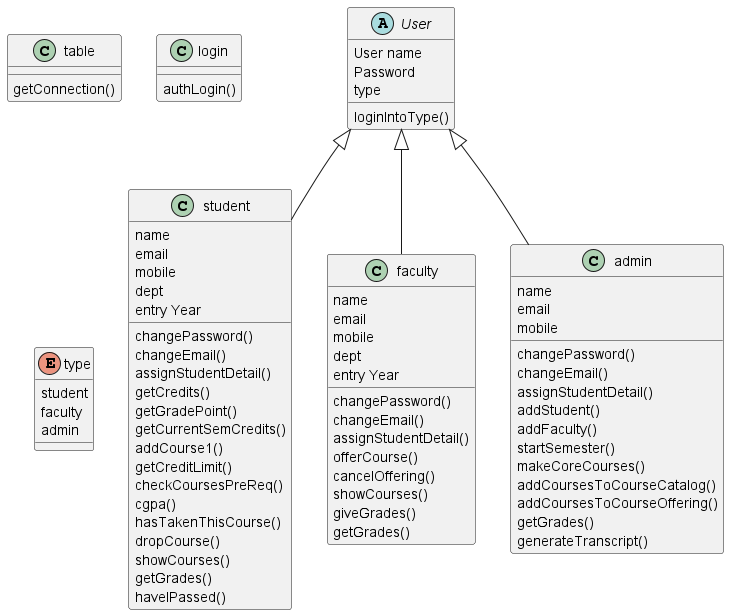

The diagram above was rendered by PlantUML. Its source (embedded in the PNG):
@startuml
'https://plantuml.com/class-diagram
'
'abstract class student
'abstract User
'interface List{
'}
'interface Login
'
'List <|-- student
'Login <|-- User
'
'Login <|- List
'User <|- student
'student <|-- ArrayList
'
class table{
    getConnection()
}

class login{
    authLogin()
}


abstract class User {
User name
Password
type

loginIntoType()
}

class student {
     name
     email
     mobile
     dept
     entry Year
     changePassword()
     changeEmail()
     assignStudentDetail()
     getCredits()
     getGradePoint()
     getCurrentSemCredits()
     addCourse1()
     getCreditLimit()
     checkCoursesPreReq()
     cgpa()
     hasTakenThisCourse()
     dropCourse()
     showCourses()
     getGrades()
     haveIPassed()
}
class faculty {
       name
       email
       mobile
       dept
       entry Year
       changePassword()
       changeEmail()
       assignStudentDetail()
       offerCourse()
       cancelOffering()
       showCourses()
       giveGrades()
       getGrades()
}
class admin {
       name
       email
       mobile
       changePassword()
       changeEmail()
       assignStudentDetail()
       addStudent()
       addFaculty()
       startSemester()
       makeCoreCourses()
       addCoursesToCourseCatalog()
       addCoursesToCourseOffering()
       getGrades()
       generateTranscript()
}
User <|-- student
User <|-- faculty
User <|-- admin

enum type {
student
faculty
admin
}

@enduml